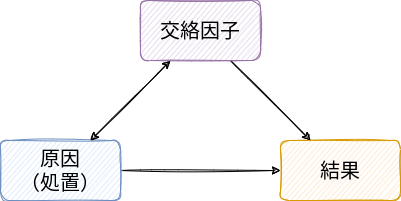

The diagram above was exported from draw.io. Its source (the exported page's mxGraphModel, read from the mxfile embedded in the PNG):
<mxGraphModel dx="426" dy="800" grid="1" gridSize="10" guides="1" tooltips="1" connect="1" arrows="1" fold="1" page="1" pageScale="1" pageWidth="850" pageHeight="1100" math="1" shadow="0">
  <root>
    <mxCell id="0" />
    <mxCell id="1" parent="0" />
    <mxCell id="4" style="edgeStyle=none;html=1;fontSize=20;sketch=1;" parent="1" source="2" target="3" edge="1">
      <mxGeometry relative="1" as="geometry" />
    </mxCell>
    <mxCell id="2" value="&lt;font style=&quot;font-size: 20px&quot;&gt;原因&lt;br&gt;（処置）&lt;/font&gt;" style="rounded=1;whiteSpace=wrap;html=1;sketch=1;fillColor=#dae8fc;strokeColor=#6c8ebf;" parent="1" vertex="1">
      <mxGeometry x="160" y="220" width="120" height="60" as="geometry" />
    </mxCell>
    <mxCell id="3" value="&lt;font style=&quot;font-size: 20px&quot;&gt;結果&lt;/font&gt;" style="rounded=1;whiteSpace=wrap;html=1;sketch=1;fillColor=#ffe6cc;strokeColor=#d79b00;" parent="1" vertex="1">
      <mxGeometry x="440" y="220" width="120" height="60" as="geometry" />
    </mxCell>
    <mxCell id="6" style="edgeStyle=none;sketch=1;html=1;fontSize=20;startArrow=classic;startFill=1;" parent="1" source="5" target="2" edge="1">
      <mxGeometry relative="1" as="geometry" />
    </mxCell>
    <mxCell id="7" style="edgeStyle=none;sketch=1;html=1;fontSize=20;" parent="1" source="5" target="3" edge="1">
      <mxGeometry relative="1" as="geometry" />
    </mxCell>
    <mxCell id="5" value="&lt;font style=&quot;font-size: 20px&quot;&gt;交絡因子&lt;/font&gt;" style="rounded=1;whiteSpace=wrap;html=1;sketch=1;fillColor=#e1d5e7;strokeColor=#9673a6;" parent="1" vertex="1">
      <mxGeometry x="300" y="80" width="120" height="60" as="geometry" />
    </mxCell>
  </root>
</mxGraphModel>